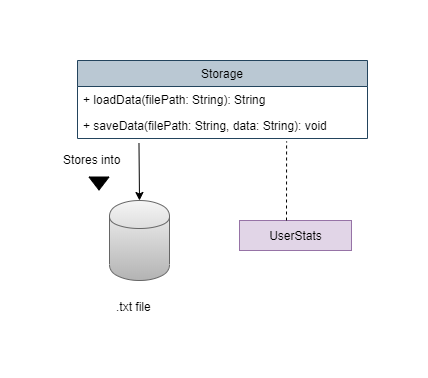

The diagram above was exported from draw.io. Its source (the exported page's mxGraphModel, read from the mxfile embedded in the PNG):
<mxGraphModel dx="1116" dy="635" grid="1" gridSize="10" guides="1" tooltips="1" connect="1" arrows="1" fold="1" page="1" pageScale="1" pageWidth="827" pageHeight="1169" math="0" shadow="0">
  <root>
    <mxCell id="0" />
    <mxCell id="1" parent="0" />
    <mxCell id="W-F3IG1ZsccwFyFNsyD0-2" value="Storage" style="swimlane;fontStyle=0;childLayout=stackLayout;horizontal=1;startSize=26;fillColor=#bac8d3;horizontalStack=0;resizeParent=1;resizeParentMax=0;resizeLast=0;collapsible=1;marginBottom=0;strokeColor=#23445d;" vertex="1" parent="1">
      <mxGeometry x="268" y="180" width="290" height="78" as="geometry" />
    </mxCell>
    <mxCell id="W-F3IG1ZsccwFyFNsyD0-3" value="+ loadData(filePath: String): String" style="text;strokeColor=none;fillColor=none;align=left;verticalAlign=top;spacingLeft=4;spacingRight=4;overflow=hidden;rotatable=0;points=[[0,0.5],[1,0.5]];portConstraint=eastwest;" vertex="1" parent="W-F3IG1ZsccwFyFNsyD0-2">
      <mxGeometry y="26" width="290" height="26" as="geometry" />
    </mxCell>
    <mxCell id="W-F3IG1ZsccwFyFNsyD0-4" value="+ saveData(filePath: String, data: String): void" style="text;strokeColor=none;fillColor=none;align=left;verticalAlign=top;spacingLeft=4;spacingRight=4;overflow=hidden;rotatable=0;points=[[0,0.5],[1,0.5]];portConstraint=eastwest;" vertex="1" parent="W-F3IG1ZsccwFyFNsyD0-2">
      <mxGeometry y="52" width="290" height="26" as="geometry" />
    </mxCell>
    <mxCell id="W-F3IG1ZsccwFyFNsyD0-6" value="" style="shape=cylinder;whiteSpace=wrap;html=1;boundedLbl=1;backgroundOutline=1;gradientColor=#b3b3b3;fillColor=#f5f5f5;strokeColor=#666666;" vertex="1" parent="1">
      <mxGeometry x="300" y="320" width="60" height="80" as="geometry" />
    </mxCell>
    <mxCell id="W-F3IG1ZsccwFyFNsyD0-7" value="UserStats" style="rounded=0;whiteSpace=wrap;html=1;fillColor=#e1d5e7;strokeColor=#9673a6;" vertex="1" parent="1">
      <mxGeometry x="430" y="340" width="112" height="30" as="geometry" />
    </mxCell>
    <mxCell id="W-F3IG1ZsccwFyFNsyD0-8" value=".txt file&lt;br&gt;" style="text;html=1;resizable=0;points=[];autosize=1;align=left;verticalAlign=top;spacingTop=-4;" vertex="1" parent="1">
      <mxGeometry x="305" y="417" width="50" height="20" as="geometry" />
    </mxCell>
    <mxCell id="W-F3IG1ZsccwFyFNsyD0-10" value="" style="endArrow=classic;html=1;exitX=0.212;exitY=1.179;exitDx=0;exitDy=0;exitPerimeter=0;entryX=0.5;entryY=0;entryDx=0;entryDy=0;" edge="1" parent="1" source="W-F3IG1ZsccwFyFNsyD0-4" target="W-F3IG1ZsccwFyFNsyD0-6">
      <mxGeometry width="50" height="50" relative="1" as="geometry">
        <mxPoint x="270" y="510" as="sourcePoint" />
        <mxPoint x="320" y="460" as="targetPoint" />
      </mxGeometry>
    </mxCell>
    <mxCell id="W-F3IG1ZsccwFyFNsyD0-11" value="" style="endArrow=none;dashed=1;html=1;entryX=0.721;entryY=1.112;entryDx=0;entryDy=0;entryPerimeter=0;" edge="1" parent="1" target="W-F3IG1ZsccwFyFNsyD0-4">
      <mxGeometry width="50" height="50" relative="1" as="geometry">
        <mxPoint x="477" y="340" as="sourcePoint" />
        <mxPoint x="320" y="460" as="targetPoint" />
      </mxGeometry>
    </mxCell>
    <mxCell id="W-F3IG1ZsccwFyFNsyD0-12" value="" style="triangle;whiteSpace=wrap;html=1;rotation=90;fillColor=#000000;" vertex="1" parent="1">
      <mxGeometry x="283" y="293" width="13" height="20" as="geometry" />
    </mxCell>
    <mxCell id="W-F3IG1ZsccwFyFNsyD0-13" value="Stores into&lt;br&gt;" style="text;html=1;resizable=0;points=[];autosize=1;align=left;verticalAlign=top;spacingTop=-4;" vertex="1" parent="1">
      <mxGeometry x="251.5" y="270" width="70" height="20" as="geometry" />
    </mxCell>
  </root>
</mxGraphModel>